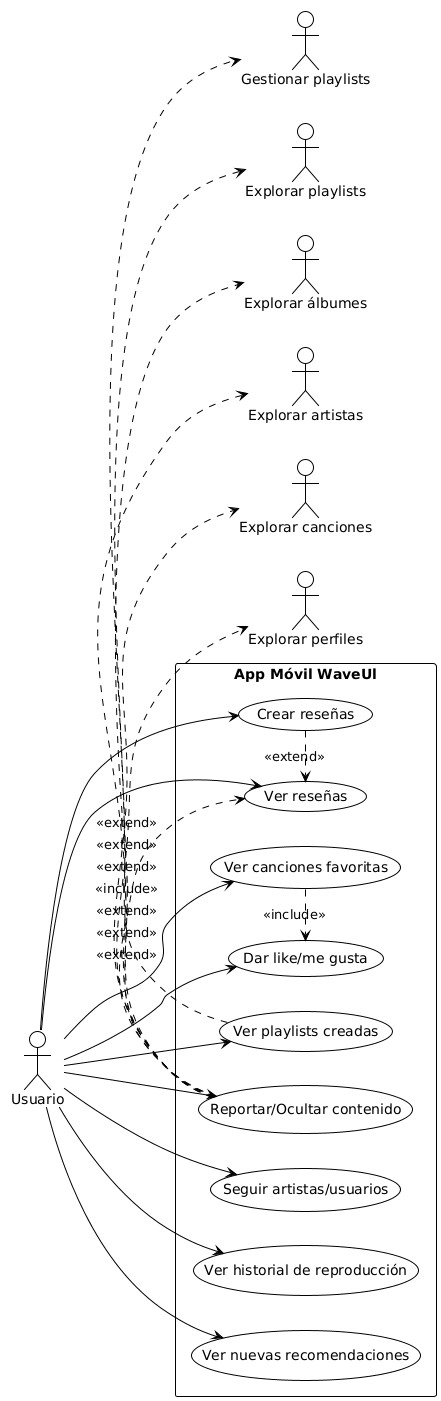

The diagram above was rendered by PlantUML. Its source (embedded in the PNG):
@startuml
!theme plain
left to right direction

actor "Usuario" as User

rectangle "App Móvil WaveUl" {
  ' Interacciones
  usecase "Dar like/me gusta"
  usecase "Crear reseñas"
  usecase "Ver reseñas"
  usecase "Seguir artistas/usuarios"
  usecase "Reportar/Ocultar contenido"
  
  ' Biblioteca personal
  usecase "Ver historial de reproducción"
  usecase "Ver canciones favoritas"
  usecase "Ver playlists creadas"
  usecase "Ver nuevas recomendaciones"
}

' Relaciones del Usuario
User --> "Dar like/me gusta"
User --> "Crear reseñas"
User --> "Ver reseñas"
User --> "Seguir artistas/usuarios"
User --> "Reportar/Ocultar contenido"
User --> "Ver historial de reproducción"
User --> "Ver canciones favoritas"
User --> "Ver playlists creadas"
User --> "Ver nuevas recomendaciones"

' Relaciones de inclusión/extensión
"Crear reseñas" .> "Ver reseñas" : <<extend>>
"Ver canciones favoritas" .> "Dar like/me gusta" : <<include>>
"Ver playlists creadas" .> "Gestionar playlists" : <<include>>
"Reportar/Ocultar contenido" .> "Explorar canciones" : <<extend>>
"Reportar/Ocultar contenido" .> "Explorar artistas" : <<extend>>
"Reportar/Ocultar contenido" .> "Explorar álbumes" : <<extend>>
"Reportar/Ocultar contenido" .> "Explorar playlists" : <<extend>>
"Reportar/Ocultar contenido" .> "Explorar perfiles" : <<extend>>
"Reportar/Ocultar contenido" .> "Ver reseñas" : <<extend>>
@enduml